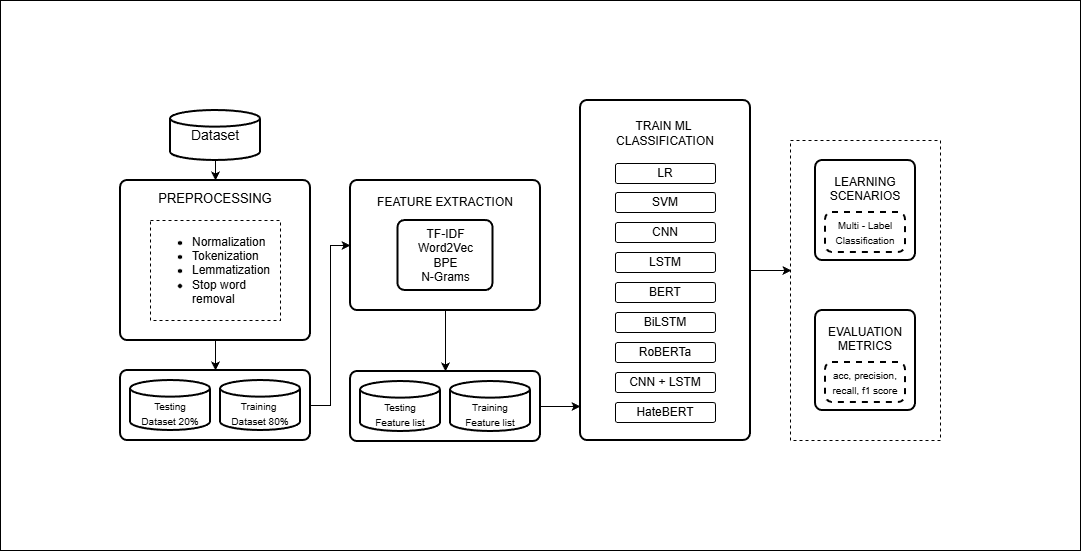

The diagram above was exported from draw.io. Its source (the exported page's mxGraphModel, read from the mxfile embedded in the PNG):
<mxGraphModel dx="2239" dy="703" grid="1" gridSize="10" guides="1" tooltips="1" connect="1" arrows="1" fold="1" page="1" pageScale="1" pageWidth="850" pageHeight="1100" math="0" shadow="0">
  <root>
    <mxCell id="0" />
    <mxCell id="1" parent="0" />
    <mxCell id="qi9P0t7XvfQdZkv67Lej-54" parent="1" style="verticalLabelPosition=bottom;verticalAlign=top;html=1;shape=mxgraph.basic.rect;fillColor2=none;strokeWidth=1;size=20;indent=5;" value="" vertex="1">
      <mxGeometry height="550" width="1080" x="-110" y="20" as="geometry" />
    </mxCell>
    <mxCell id="qi9P0t7XvfQdZkv67Lej-20" edge="1" parent="1" source="qi9P0t7XvfQdZkv67Lej-6" style="edgeStyle=orthogonalEdgeStyle;rounded=0;orthogonalLoop=1;jettySize=auto;html=1;exitX=1;exitY=0.5;exitDx=0;exitDy=0;entryX=0;entryY=0.5;entryDx=0;entryDy=0;" target="qi9P0t7XvfQdZkv67Lej-7">
      <mxGeometry relative="1" as="geometry">
        <mxPoint x="220" y="270" as="targetPoint" />
      </mxGeometry>
    </mxCell>
    <mxCell id="qi9P0t7XvfQdZkv67Lej-6" parent="1" style="rounded=1;whiteSpace=wrap;html=1;absoluteArcSize=1;arcSize=14;strokeWidth=2;strokeColor=light-dark(#000000,#330066);" value="" vertex="1">
      <mxGeometry height="70" width="190" x="10" y="390" as="geometry" />
    </mxCell>
    <mxCell id="qi9P0t7XvfQdZkv67Lej-17" edge="1" parent="1" source="qi9P0t7XvfQdZkv67Lej-1" style="edgeStyle=orthogonalEdgeStyle;rounded=0;orthogonalLoop=1;jettySize=auto;html=1;" target="qi9P0t7XvfQdZkv67Lej-2" value="">
      <mxGeometry relative="1" as="geometry" />
    </mxCell>
    <mxCell id="qi9P0t7XvfQdZkv67Lej-1" parent="1" style="strokeWidth=2;html=1;shape=mxgraph.flowchart.database;whiteSpace=wrap;" value="&lt;font style=&quot;font-size: 14px;&quot;&gt;Dataset&lt;/font&gt;" vertex="1">
      <mxGeometry height="50" width="90" x="60" y="130" as="geometry" />
    </mxCell>
    <mxCell id="qi9P0t7XvfQdZkv67Lej-19" edge="1" parent="1" source="qi9P0t7XvfQdZkv67Lej-2" style="edgeStyle=orthogonalEdgeStyle;rounded=0;orthogonalLoop=1;jettySize=auto;html=1;exitX=0.5;exitY=1;exitDx=0;exitDy=0;entryX=0.5;entryY=0;entryDx=0;entryDy=0;" target="qi9P0t7XvfQdZkv67Lej-6">
      <mxGeometry relative="1" as="geometry" />
    </mxCell>
    <mxCell id="qi9P0t7XvfQdZkv67Lej-2" parent="1" style="rounded=1;whiteSpace=wrap;html=1;absoluteArcSize=1;arcSize=14;strokeWidth=2;fillColor=light-dark(#FFFFFF,#CCCCFF);" value="&lt;font style=&quot;font-size: 13px;&quot;&gt;PREPROCESSING&lt;/font&gt;&lt;div&gt;&lt;font style=&quot;font-size: 13px;&quot;&gt;&lt;br&gt;&lt;/font&gt;&lt;/div&gt;&lt;div&gt;&lt;font style=&quot;font-size: 13px;&quot;&gt;&lt;br&gt;&lt;/font&gt;&lt;/div&gt;&lt;div&gt;&lt;font style=&quot;font-size: 13px;&quot;&gt;&lt;br&gt;&lt;/font&gt;&lt;/div&gt;&lt;div&gt;&lt;font style=&quot;font-size: 13px;&quot;&gt;&lt;br&gt;&lt;/font&gt;&lt;/div&gt;&lt;div&gt;&lt;font style=&quot;font-size: 13px;&quot;&gt;&lt;br&gt;&lt;/font&gt;&lt;/div&gt;&lt;div&gt;&lt;font style=&quot;font-size: 13px;&quot;&gt;&lt;br&gt;&lt;/font&gt;&lt;/div&gt;&lt;div&gt;&lt;font style=&quot;font-size: 13px;&quot;&gt;&lt;br&gt;&lt;/font&gt;&lt;/div&gt;&lt;div&gt;&lt;br&gt;&lt;/div&gt;" vertex="1">
      <mxGeometry height="160" width="190" x="10" y="200" as="geometry" />
    </mxCell>
    <mxCell id="qi9P0t7XvfQdZkv67Lej-3" parent="1" style="strokeWidth=2;html=1;shape=mxgraph.flowchart.database;whiteSpace=wrap;verticalAlign=bottom;fillColor=none;strokeColor=light-dark(#000000,#3399FF);" value="&lt;font style=&quot;font-size: 10px;&quot;&gt;Testing&lt;/font&gt;&lt;div&gt;&lt;font style=&quot;font-size: 10px;&quot;&gt;Dataset 20%&lt;/font&gt;&lt;/div&gt;" vertex="1">
      <mxGeometry height="50" width="80" x="20" y="400" as="geometry" />
    </mxCell>
    <mxCell id="qi9P0t7XvfQdZkv67Lej-5" parent="1" style="strokeWidth=2;html=1;shape=mxgraph.flowchart.database;whiteSpace=wrap;verticalAlign=bottom;" value="&lt;font style=&quot;font-size: 10px;&quot;&gt;Training&amp;nbsp;&lt;/font&gt;&lt;div&gt;&lt;font style=&quot;font-size: 10px;&quot;&gt;Dataset 80%&lt;/font&gt;&lt;/div&gt;" vertex="1">
      <mxGeometry height="50" width="80" x="110" y="400" as="geometry" />
    </mxCell>
    <mxCell id="qi9P0t7XvfQdZkv67Lej-21" edge="1" parent="1" source="qi9P0t7XvfQdZkv67Lej-7" style="edgeStyle=orthogonalEdgeStyle;rounded=0;orthogonalLoop=1;jettySize=auto;html=1;exitX=0.5;exitY=1;exitDx=0;exitDy=0;entryX=0.5;entryY=0;entryDx=0;entryDy=0;" target="qi9P0t7XvfQdZkv67Lej-8">
      <mxGeometry relative="1" as="geometry" />
    </mxCell>
    <mxCell id="qi9P0t7XvfQdZkv67Lej-7" parent="1" style="rounded=1;whiteSpace=wrap;html=1;absoluteArcSize=1;arcSize=14;strokeWidth=2;fillColor=light-dark(#FFFFFF,#FFCC99);" value="FEATURE EXTRACTION&lt;div&gt;&lt;br&gt;&lt;/div&gt;&lt;div&gt;&lt;br&gt;&lt;/div&gt;&lt;div&gt;&lt;br&gt;&lt;/div&gt;&lt;div&gt;&lt;br&gt;&lt;/div&gt;&lt;div&gt;&lt;br&gt;&lt;/div&gt;&lt;div&gt;&lt;br&gt;&lt;/div&gt;" vertex="1">
      <mxGeometry height="130" width="190" x="240" y="200" as="geometry" />
    </mxCell>
    <mxCell id="qi9P0t7XvfQdZkv67Lej-8" parent="1" style="rounded=1;whiteSpace=wrap;html=1;absoluteArcSize=1;arcSize=14;strokeWidth=2;strokeColor=light-dark(#000000,#330066);" value="" vertex="1">
      <mxGeometry height="70" width="190" x="240" y="391" as="geometry" />
    </mxCell>
    <mxCell id="qi9P0t7XvfQdZkv67Lej-9" parent="1" style="strokeWidth=2;html=1;shape=mxgraph.flowchart.database;whiteSpace=wrap;verticalAlign=bottom;strokeColor=light-dark(#000000,#3399FF);" value="&lt;font style=&quot;font-size: 10px;&quot;&gt;Testing&lt;/font&gt;&lt;div&gt;&lt;font style=&quot;font-size: 10px;&quot;&gt;Feature list&lt;/font&gt;&lt;/div&gt;" vertex="1">
      <mxGeometry height="50" width="80" x="250" y="401" as="geometry" />
    </mxCell>
    <mxCell id="qi9P0t7XvfQdZkv67Lej-10" parent="1" style="strokeWidth=2;html=1;shape=mxgraph.flowchart.database;whiteSpace=wrap;verticalAlign=bottom;" value="&lt;font style=&quot;font-size: 10px;&quot;&gt;Training&lt;/font&gt;&lt;div&gt;&lt;font style=&quot;font-size: 10px;&quot;&gt;Feature list&lt;/font&gt;&lt;/div&gt;" vertex="1">
      <mxGeometry height="50" width="80" x="340" y="401" as="geometry" />
    </mxCell>
    <mxCell id="qi9P0t7XvfQdZkv67Lej-23" edge="1" parent="1" source="qi9P0t7XvfQdZkv67Lej-11" style="edgeStyle=orthogonalEdgeStyle;rounded=0;orthogonalLoop=1;jettySize=auto;html=1;exitX=1;exitY=0.5;exitDx=0;exitDy=0;entryX=0.006;entryY=0.433;entryDx=0;entryDy=0;entryPerimeter=0;" target="qi9P0t7XvfQdZkv67Lej-15">
      <mxGeometry relative="1" as="geometry">
        <Array as="points" />
      </mxGeometry>
    </mxCell>
    <mxCell id="qi9P0t7XvfQdZkv67Lej-11" parent="1" style="rounded=1;whiteSpace=wrap;html=1;absoluteArcSize=1;arcSize=14;strokeWidth=2;fillColor=light-dark(#FFFFFF,#FFFFCC);" value="TRAIN ML&amp;nbsp;&lt;div&gt;CLASSIFICATION&lt;div&gt;&lt;br&gt;&lt;/div&gt;&lt;div&gt;&lt;br&gt;&lt;/div&gt;&lt;div&gt;&lt;br&gt;&lt;/div&gt;&lt;div&gt;&lt;br&gt;&lt;/div&gt;&lt;div&gt;&lt;br&gt;&lt;/div&gt;&lt;div&gt;&lt;br&gt;&lt;/div&gt;&lt;div&gt;&lt;br&gt;&lt;/div&gt;&lt;div&gt;&lt;br&gt;&lt;/div&gt;&lt;div&gt;&lt;br&gt;&lt;/div&gt;&lt;div&gt;&lt;br&gt;&lt;/div&gt;&lt;div&gt;&lt;br&gt;&lt;/div&gt;&lt;div&gt;&lt;br&gt;&lt;/div&gt;&lt;div&gt;&lt;br&gt;&lt;/div&gt;&lt;div&gt;&lt;br&gt;&lt;/div&gt;&lt;div&gt;&lt;br&gt;&lt;/div&gt;&lt;div&gt;&lt;br&gt;&lt;/div&gt;&lt;div&gt;&lt;br&gt;&lt;/div&gt;&lt;div&gt;&lt;br&gt;&lt;/div&gt;&lt;div&gt;&lt;br&gt;&lt;/div&gt;&lt;/div&gt;" vertex="1">
      <mxGeometry height="340" width="170" x="470" y="120" as="geometry" />
    </mxCell>
    <mxCell id="qi9P0t7XvfQdZkv67Lej-15" parent="1" style="rounded=0;whiteSpace=wrap;html=1;dashed=1;fillColor=light-dark(#FFFFFF,#CCFFCC);strokeColor=light-dark(#000000,#FFFFFF);" value="&lt;table&gt;&lt;tbody&gt;&lt;tr&gt;&lt;td&gt;&lt;br&gt;&lt;/td&gt;&lt;/tr&gt;&lt;tr&gt;&lt;td&gt;&lt;br&gt;&lt;/td&gt;&lt;/tr&gt;&lt;tr&gt;&lt;td&gt;&lt;br&gt;&lt;/td&gt;&lt;/tr&gt;&lt;tr&gt;&lt;td&gt;&lt;br&gt;&lt;/td&gt;&lt;/tr&gt;&lt;tr&gt;&lt;td&gt;&lt;br&gt;&lt;/td&gt;&lt;/tr&gt;&lt;tr&gt;&lt;td&gt;&lt;br&gt;&lt;/td&gt;&lt;/tr&gt;&lt;tr&gt;&lt;td&gt;&lt;br&gt;&lt;/td&gt;&lt;/tr&gt;&lt;tr&gt;&lt;td&gt;&lt;br&gt;&lt;/td&gt;&lt;/tr&gt;&lt;tr&gt;&lt;td&gt;&lt;br&gt;&lt;/td&gt;&lt;/tr&gt;&lt;tr&gt;&lt;td&gt;&lt;br&gt;&lt;/td&gt;&lt;/tr&gt;&lt;/tbody&gt;&lt;/table&gt;" vertex="1">
      <mxGeometry height="300" width="150" x="680" y="160" as="geometry" />
    </mxCell>
    <mxCell id="qi9P0t7XvfQdZkv67Lej-22" edge="1" parent="1" source="qi9P0t7XvfQdZkv67Lej-8" style="edgeStyle=orthogonalEdgeStyle;rounded=0;orthogonalLoop=1;jettySize=auto;html=1;exitX=1;exitY=0.5;exitDx=0;exitDy=0;">
      <mxGeometry relative="1" as="geometry">
        <Array as="points">
          <mxPoint x="460" y="426" />
          <mxPoint x="460" y="426" />
        </Array>
        <mxPoint x="470" y="426" as="targetPoint" />
      </mxGeometry>
    </mxCell>
    <mxCell id="qi9P0t7XvfQdZkv67Lej-31" parent="1" style="rounded=0;whiteSpace=wrap;html=1;dashed=1;align=left;verticalAlign=middle;" value="&lt;ul&gt;&lt;li&gt;Normalization&lt;/li&gt;&lt;li&gt;Tokenization&lt;/li&gt;&lt;li&gt;Lemmatization&lt;/li&gt;&lt;li&gt;Stop word removal&lt;/li&gt;&lt;/ul&gt;" vertex="1">
      <mxGeometry height="100" width="130" x="40" y="240" as="geometry" />
    </mxCell>
    <mxCell id="qi9P0t7XvfQdZkv67Lej-33" parent="1" style="rounded=1;whiteSpace=wrap;html=1;absoluteArcSize=1;arcSize=14;strokeWidth=2;" value="TF-IDF&lt;div&gt;Word2Vec&lt;/div&gt;&lt;div&gt;BPE&lt;/div&gt;&lt;div&gt;N-Grams&lt;/div&gt;" vertex="1">
      <mxGeometry height="70" width="95" x="287.5" y="240" as="geometry" />
    </mxCell>
    <mxCell id="qi9P0t7XvfQdZkv67Lej-36" parent="1" style="rounded=1;arcSize=10;whiteSpace=wrap;html=1;align=center;" value="SVM" vertex="1">
      <mxGeometry height="20" width="100" x="505" y="212" as="geometry" />
    </mxCell>
    <mxCell id="qi9P0t7XvfQdZkv67Lej-37" parent="1" style="rounded=1;arcSize=10;whiteSpace=wrap;html=1;align=center;" value="LSTM" vertex="1">
      <mxGeometry height="20" width="100" x="505" y="272" as="geometry" />
    </mxCell>
    <mxCell id="qi9P0t7XvfQdZkv67Lej-38" parent="1" style="rounded=1;arcSize=10;whiteSpace=wrap;html=1;align=center;" value="CNN" vertex="1">
      <mxGeometry height="20" width="100" x="505" y="242" as="geometry" />
    </mxCell>
    <mxCell id="qi9P0t7XvfQdZkv67Lej-39" parent="1" style="rounded=1;arcSize=10;whiteSpace=wrap;html=1;align=center;" value="BERT" vertex="1">
      <mxGeometry height="20" width="100" x="505" y="302" as="geometry" />
    </mxCell>
    <mxCell id="qi9P0t7XvfQdZkv67Lej-40" parent="1" style="rounded=1;arcSize=10;whiteSpace=wrap;html=1;align=center;" value="BiLSTM" vertex="1">
      <mxGeometry height="20" width="100" x="505" y="332" as="geometry" />
    </mxCell>
    <mxCell id="qi9P0t7XvfQdZkv67Lej-41" parent="1" style="rounded=1;arcSize=10;whiteSpace=wrap;html=1;align=center;" value="RoBERTa" vertex="1">
      <mxGeometry height="20" width="100" x="505" y="362" as="geometry" />
    </mxCell>
    <mxCell id="qi9P0t7XvfQdZkv67Lej-42" parent="1" style="rounded=1;arcSize=10;whiteSpace=wrap;html=1;align=center;" value="CNN + LSTM" vertex="1">
      <mxGeometry height="20" width="100" x="505" y="392" as="geometry" />
    </mxCell>
    <mxCell id="qi9P0t7XvfQdZkv67Lej-43" parent="1" style="rounded=1;arcSize=10;whiteSpace=wrap;html=1;align=center;" value="HateBERT" vertex="1">
      <mxGeometry height="20" width="100" x="505" y="422" as="geometry" />
    </mxCell>
    <mxCell id="qi9P0t7XvfQdZkv67Lej-46" parent="1" style="rounded=1;arcSize=10;whiteSpace=wrap;html=1;align=center;" value="LR" vertex="1">
      <mxGeometry height="20" width="100" x="505" y="183" as="geometry" />
    </mxCell>
    <mxCell id="qi9P0t7XvfQdZkv67Lej-47" edge="1" parent="1" source="qi9P0t7XvfQdZkv67Lej-11" style="edgeStyle=orthogonalEdgeStyle;rounded=0;orthogonalLoop=1;jettySize=auto;html=1;exitX=0.5;exitY=1;exitDx=0;exitDy=0;" target="qi9P0t7XvfQdZkv67Lej-11">
      <mxGeometry relative="1" as="geometry" />
    </mxCell>
    <mxCell id="qi9P0t7XvfQdZkv67Lej-48" parent="1" style="rounded=1;whiteSpace=wrap;html=1;absoluteArcSize=1;arcSize=14;strokeWidth=2;" value="LEARNING&lt;div&gt;SCENARIOS&lt;/div&gt;&lt;div&gt;&lt;br&gt;&lt;/div&gt;&lt;div&gt;&lt;br&gt;&lt;/div&gt;&lt;div&gt;&lt;br&gt;&lt;/div&gt;" vertex="1">
      <mxGeometry height="100" width="100" x="705" y="180" as="geometry" />
    </mxCell>
    <mxCell id="qi9P0t7XvfQdZkv67Lej-49" parent="1" style="rounded=1;whiteSpace=wrap;html=1;absoluteArcSize=1;arcSize=14;strokeWidth=2;strokeColor=light-dark(#000000,#330066);" value="EVALUATION&lt;div&gt;METRICS&lt;br&gt;&lt;div&gt;&lt;br&gt;&lt;/div&gt;&lt;div&gt;&lt;br&gt;&lt;/div&gt;&lt;div&gt;&lt;br&gt;&lt;/div&gt;&lt;/div&gt;" vertex="1">
      <mxGeometry height="100" width="100" x="705" y="330" as="geometry" />
    </mxCell>
    <mxCell id="qi9P0t7XvfQdZkv67Lej-50" parent="1" style="rounded=1;whiteSpace=wrap;html=1;absoluteArcSize=1;arcSize=14;strokeWidth=2;dashed=1;" value="&lt;font style=&quot;font-size: 10px;&quot;&gt;Multi - Label&lt;/font&gt;&lt;div&gt;&lt;font style=&quot;font-size: 10px;&quot;&gt;Classification&lt;/font&gt;&lt;/div&gt;" vertex="1">
      <mxGeometry height="40" width="80" x="715" y="232" as="geometry" />
    </mxCell>
    <mxCell id="qi9P0t7XvfQdZkv67Lej-51" parent="1" style="rounded=1;whiteSpace=wrap;html=1;absoluteArcSize=1;arcSize=14;strokeWidth=2;dashed=1;align=center;" value="&lt;div style=&quot;&quot;&gt;&lt;span style=&quot;background-color: transparent; color: light-dark(rgb(0, 0, 0), rgb(255, 255, 255));&quot;&gt;&lt;font style=&quot;font-size: 10px;&quot;&gt;acc, precision, recall, f1 score&lt;/font&gt;&lt;/span&gt;&lt;/div&gt;" vertex="1">
      <mxGeometry height="40" width="80" x="715" y="382" as="geometry" />
    </mxCell>
  </root>
</mxGraphModel>